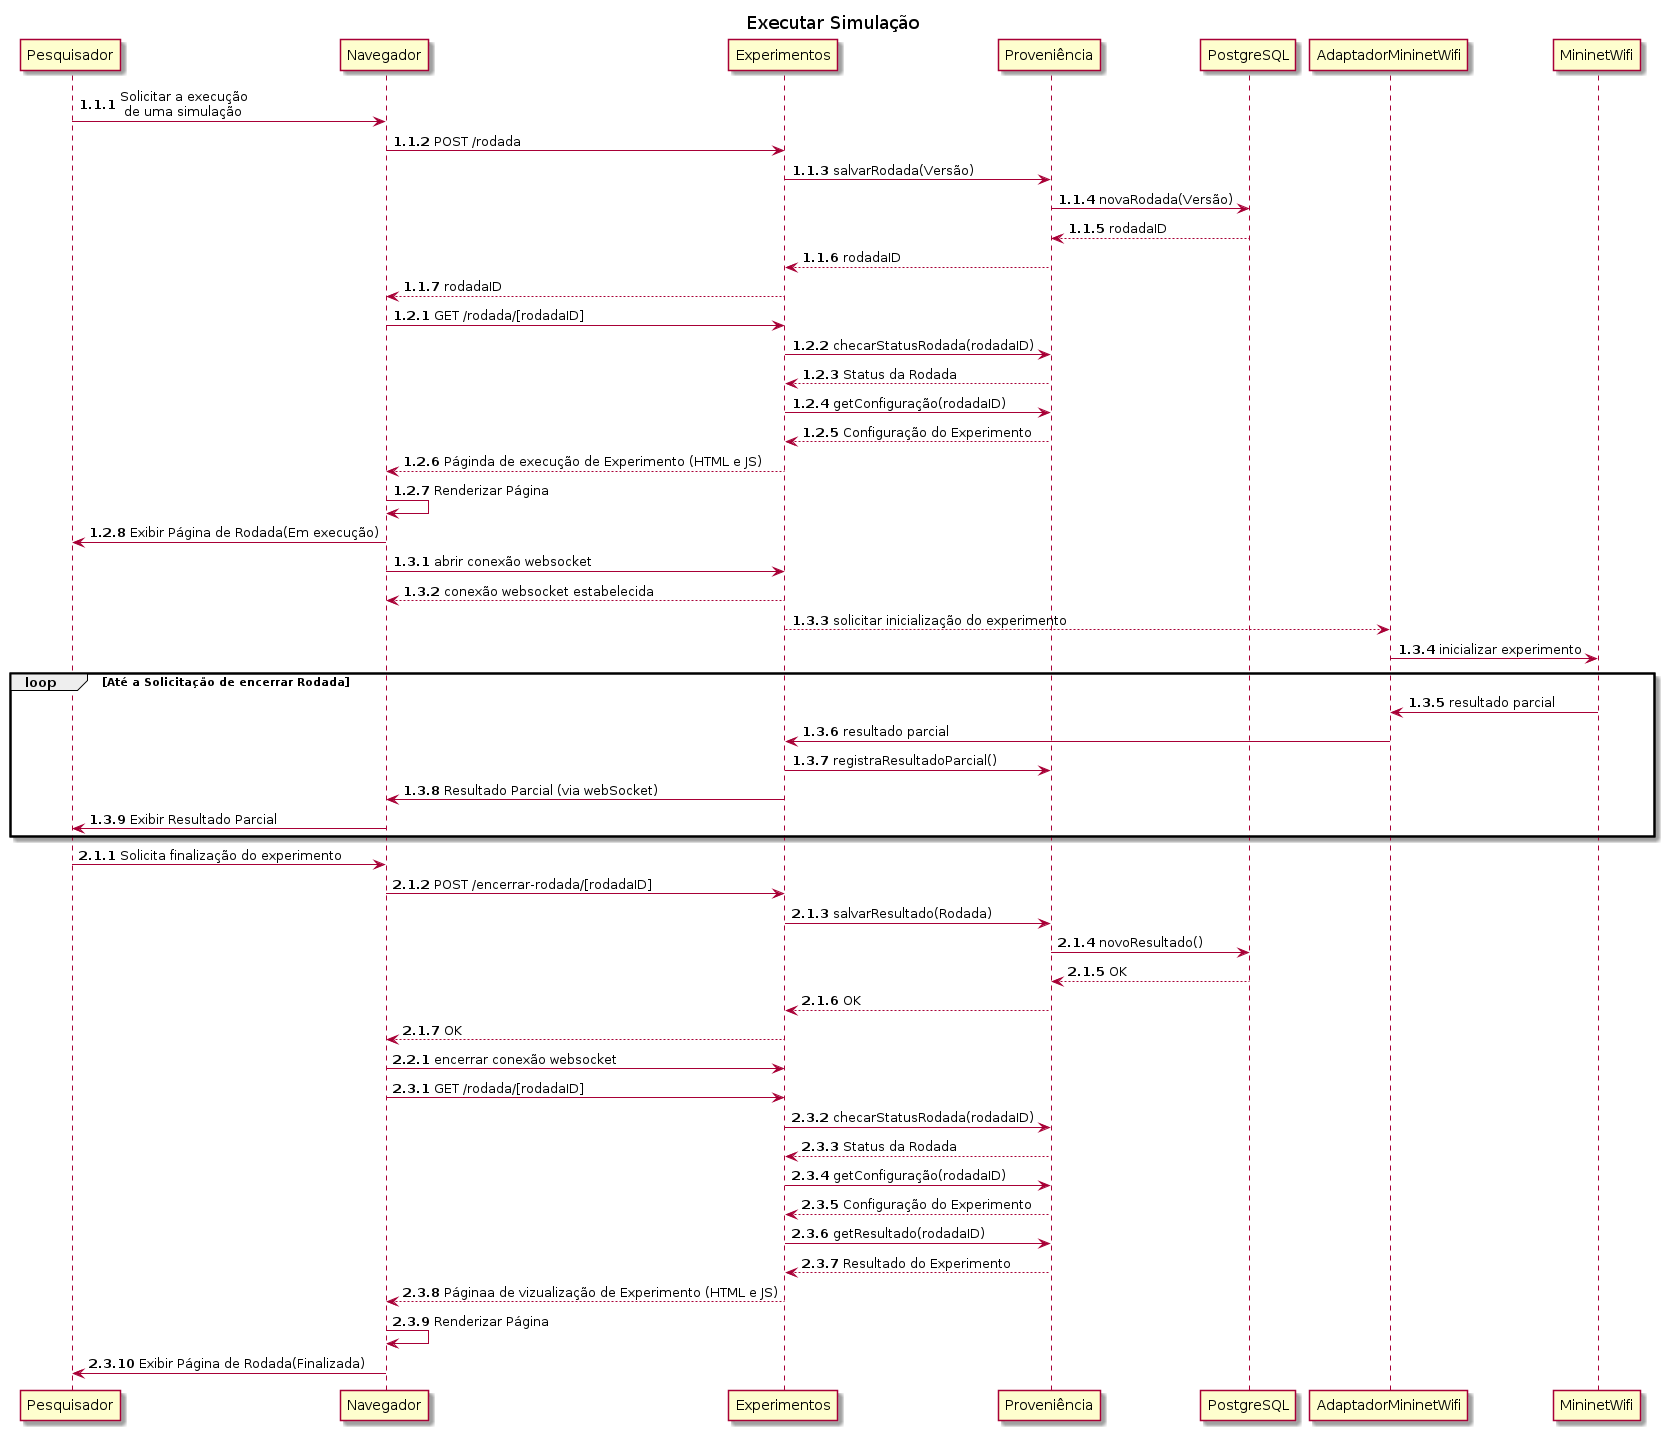

The diagram above was rendered by PlantUML. Its source (embedded in the PNG):
@startuml Diagrama de Sequência
title Executar Simulação
autonumber 1.1.1

Pesquisador -> Navegador: Solicitar a execução\n de uma simulação
Navegador -> Experimentos: POST /rodada
Experimentos -> Proveniência: salvarRodada(Versão)
Proveniência -> PostgreSQL: novaRodada(Versão)
PostgreSQL --> Proveniência: rodadaID
Proveniência --> Experimentos: rodadaID
Experimentos --> Navegador: rodadaID

autonumber inc B
Navegador -> Experimentos: GET /rodada/[rodadaID]
Experimentos -> Proveniência: checarStatusRodada(rodadaID)
Proveniência --> Experimentos: Status da Rodada
Experimentos -> Proveniência: getConfiguração(rodadaID)
Proveniência --> Experimentos: Configuração do Experimento
Experimentos --> Navegador: Páginda de execução de Experimento (HTML e JS)
Navegador -> Navegador: Renderizar Página
Navegador -> Pesquisador: Exibir Página de Rodada(Em execução)

autonumber inc B
Navegador -> Experimentos: abrir conexão websocket
Experimentos --> Navegador: conexão websocket estabelecida
Experimentos --> AdaptadorMininetWifi: solicitar inicialização do experimento
AdaptadorMininetWifi -> MininetWifi: inicializar experimento
loop Até a Solicitação de encerrar Rodada
    MininetWifi -> AdaptadorMininetWifi: resultado parcial
    AdaptadorMininetWifi -> Experimentos: resultado parcial
    Experimentos -> Proveniência: registraResultadoParcial()
    Experimentos -> Navegador: Resultado Parcial (via webSocket)
    Navegador -> Pesquisador: Exibir Resultado Parcial
end

autonumber inc A
Pesquisador -> Navegador: Solicita finalização do experimento
Navegador -> Experimentos: POST /encerrar-rodada/[rodadaID]
Experimentos -> Proveniência: salvarResultado(Rodada)
Proveniência -> PostgreSQL: novoResultado()
PostgreSQL --> Proveniência: OK
Proveniência --> Experimentos: OK
Experimentos --> Navegador: OK

autonumber inc B
Navegador -> Experimentos: encerrar conexão websocket

autonumber inc B
Navegador -> Experimentos: GET /rodada/[rodadaID]
Experimentos -> Proveniência: checarStatusRodada(rodadaID)
Proveniência --> Experimentos: Status da Rodada
Experimentos -> Proveniência: getConfiguração(rodadaID)
Proveniência --> Experimentos: Configuração do Experimento
Experimentos -> Proveniência: getResultado(rodadaID)
Proveniência --> Experimentos: Resultado do Experimento
Experimentos --> Navegador: Páginaa de vizualização de Experimento (HTML e JS)
Navegador -> Navegador: Renderizar Página
Navegador -> Pesquisador: Exibir Página de Rodada(Finalizada)




@enduml